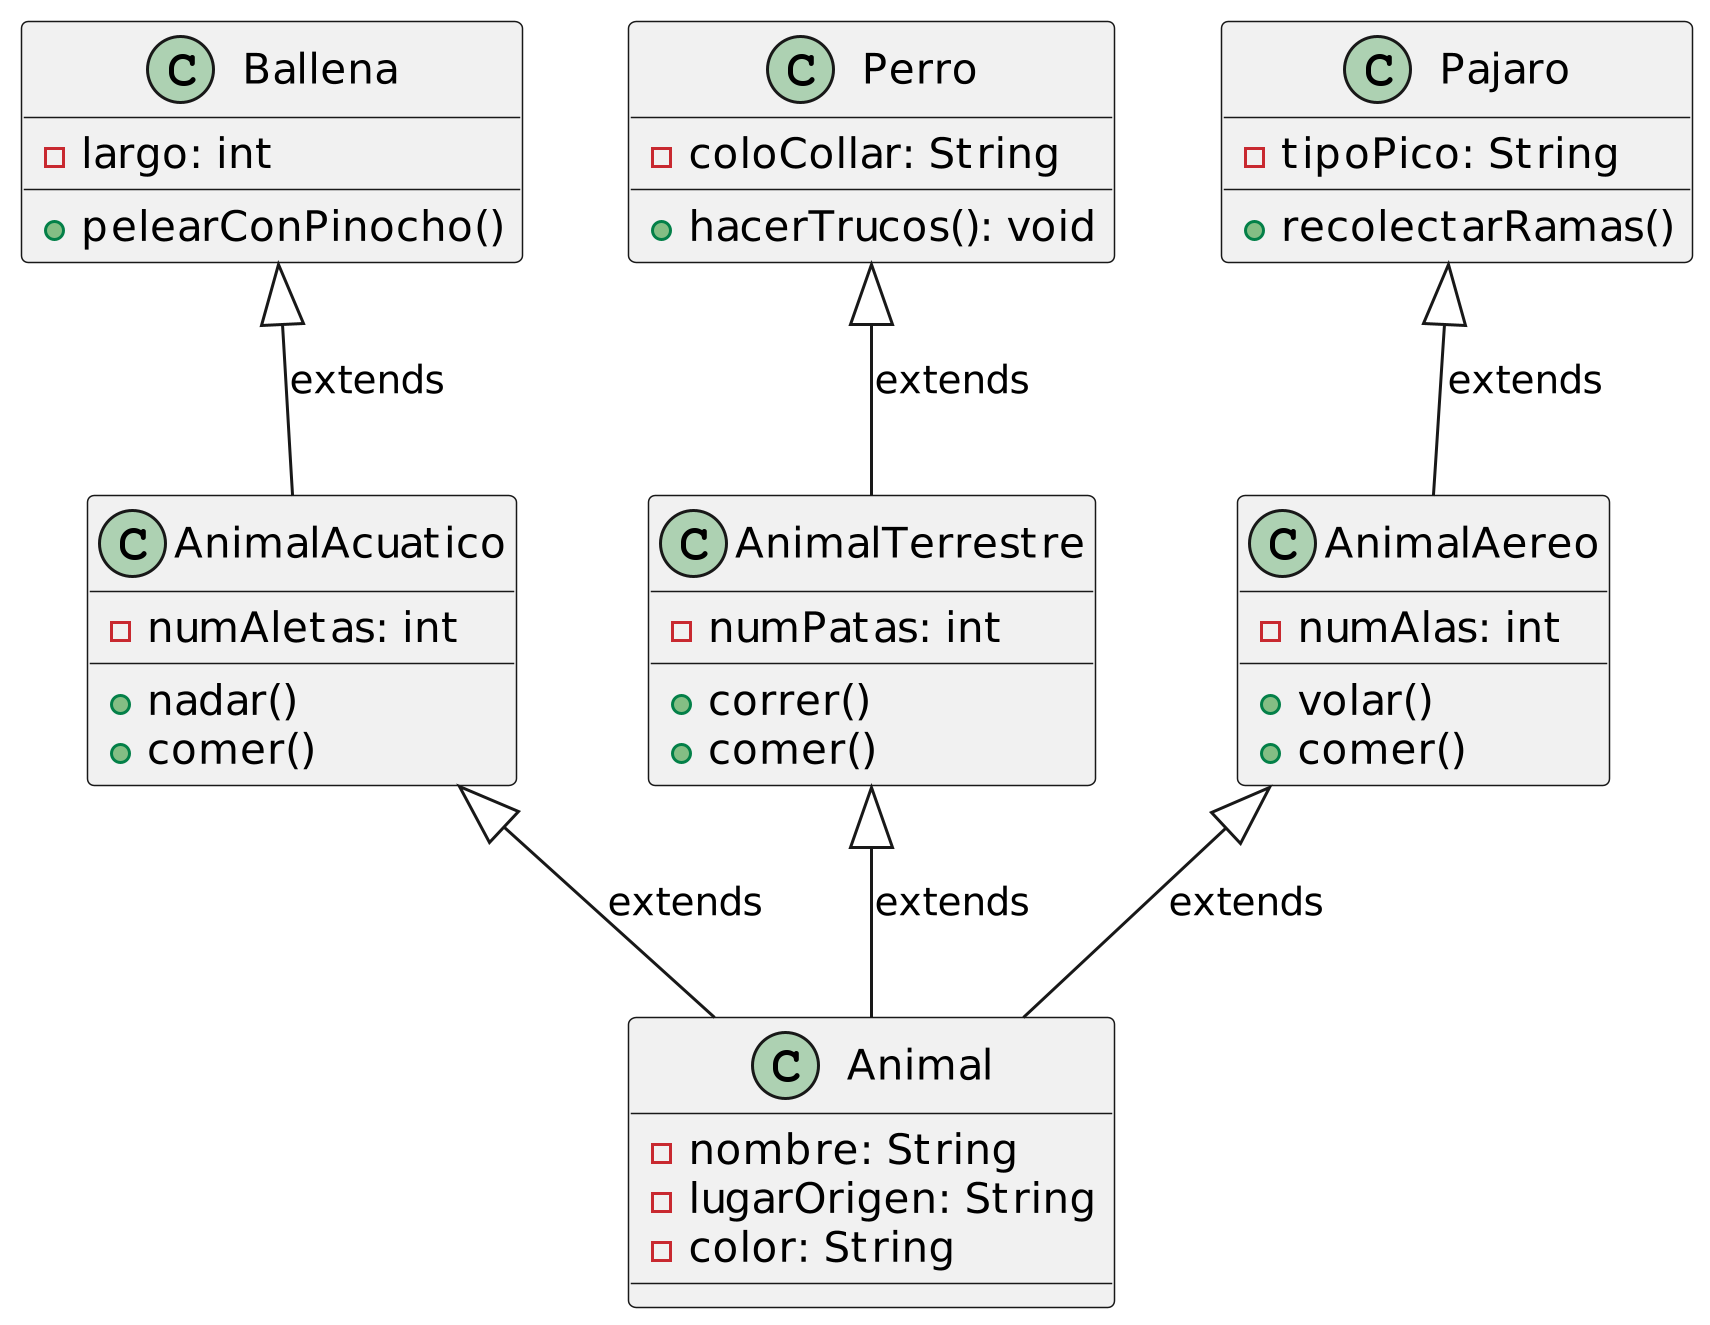

The diagram above was rendered by PlantUML. Its source (embedded in the PNG):
@startuml
scale 3
class Animal{
    -nombre: String
    -lugarOrigen: String
    -color: String
}

class AnimalAcuatico{
    -numAletas: int
    +nadar()
    +comer()
}
AnimalAcuatico <|-- Animal: extends
class AnimalTerrestre{
    -numPatas: int
    +correr()
    +comer()
}
AnimalTerrestre <|-- Animal: extends
class AnimalAereo{
    -numAlas: int
    +volar()
    +comer()
}
AnimalAereo <|-- Animal: extends
class Ballena{
    -largo: int
    +pelearConPinocho()
}
Ballena <|-- AnimalAcuatico: extends
class Perro{
    -coloCollar: String
    +hacerTrucos(): void
}
Perro <|-- AnimalTerrestre: extends
class Pajaro{
    -tipoPico: String
    +recolectarRamas()
}
Pajaro <|-- AnimalAereo: extends
@enduml